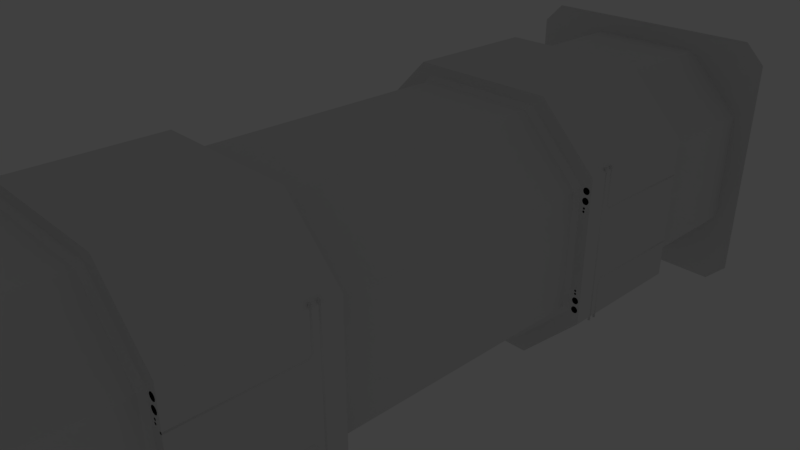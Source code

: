 # Source: corridor.blend  (saved by Blender 2.79.0; exported with 4.5.12 LTS)
import bpy
from mathutils import Matrix  # noqa: F401  (used for matrix-valued properties, if any)

bpy.ops.wm.read_factory_settings(use_empty=True)
scene = bpy.context.scene
scene.name = 'Scene'

# ---- collections
col_collection_1 = bpy.data.collections.new('Collection 1'); scene.collection.children.link(col_collection_1)

# ---- materials (node trees are filled in below, after node groups)
mat_material = bpy.data.materials.new('Material')
mat_material.alpha_threshold = 0.0
mat_material.use_transparent_shadow = False
mat_material.roughness = 0.5
mat_material.line_color = (0.0, 0.0, 0.0, 1.0)

# ---- material node trees

# ---- world
world_world = bpy.data.worlds.new('World'); scene.world = world_world
world_world.color = (0.05088, 0.05088, 0.05088)
world_world.use_sun_shadow = False
world_world.sun_shadow_jitter_overblur = 0.0
world_world.cycles.sampling_method = 'MANUAL'

# ---- cameras
cam_camera = bpy.data.cameras.new('Camera')
cam_camera.clip_end = 100.0
cam_camera.lens = 35.0
cam_camera.sensor_width = 32.0
cam_camera.sensor_height = 18.0
cam_camera.ortho_scale = 7.314
cam_camera.dof.focus_distance = 0.0
cam_camera.dof.aperture_fstop = 128.0

# ---- lights
light_lamp_003 = bpy.data.lights.new('Lamp.003', 'POINT')
light_lamp_003.transmission_factor = 0.0
light_lamp_003.cutoff_distance = 30.0
light_lamp_003.energy = 100.0
light_lamp_003.shadow_buffer_clip_start = 1.001
light_lamp_003.shadow_soft_size = 0.1
light_lamp_003.shadow_maximum_resolution = 0.006
light_lamp_003.use_absolute_resolution = True
light_lamp_002 = bpy.data.lights.new('Lamp.002', 'POINT')
light_lamp_002.transmission_factor = 0.0
light_lamp_002.cutoff_distance = 30.0
light_lamp_002.energy = 100.0
light_lamp_002.shadow_buffer_clip_start = 1.001
light_lamp_002.shadow_soft_size = 0.1
light_lamp_002.shadow_maximum_resolution = 0.006
light_lamp_002.use_absolute_resolution = True
light_lamp_001 = bpy.data.lights.new('Lamp.001', 'POINT')
light_lamp_001.transmission_factor = 0.0
light_lamp_001.cutoff_distance = 30.0
light_lamp_001.energy = 100.0
light_lamp_001.shadow_buffer_clip_start = 1.001
light_lamp_001.shadow_soft_size = 0.1
light_lamp_001.shadow_maximum_resolution = 0.006
light_lamp_001.use_absolute_resolution = True
light_lamp = bpy.data.lights.new('Lamp', 'POINT')
light_lamp.transmission_factor = 0.0
light_lamp.cutoff_distance = 30.0
light_lamp.energy = 100.0
light_lamp.shadow_buffer_clip_start = 1.001
light_lamp.shadow_soft_size = 0.1
light_lamp.shadow_maximum_resolution = 0.006
light_lamp.use_absolute_resolution = True

# ---- meshes
me_plane = bpy.data.meshes.new('Plane')
me_plane.from_pydata([(1.0, 6.0, -1.6), (-1.0, 6.0, -1.6), (1.0, 4.0, -1.6), (-1.0, 4.0, -1.6), (0.9, 4.1, -1.6), (0.9, 5.9, -1.6), (-0.9, 5.9, -1.6), (-0.9, 4.1, -1.6), (-1.359e-07, 4.1, -1.54), (1.359e-07, 5.9, -1.54), (-0.0125, 4.1, -1.543), (-0.0125, 5.9, -1.543), (-0.02165, 4.1, -1.552), (-0.02165, 5.9, -1.552), (-0.025, 4.1, -1.565), (-0.025, 5.9, -1.565), (-0.02165, 4.1, -1.577), (-0.02165, 5.9, -1.577), (-0.0125, 4.1, -1.586), (-0.0125, 5.9, -1.586), (-1.396e-07, 4.1, -1.59), (1.322e-07, 5.9, -1.59), (0.0125, 4.1, -1.586), (0.0125, 5.9, -1.586), (0.02165, 4.1, -1.577), (0.02165, 5.9, -1.577), (0.025, 4.1, -1.565), (0.025, 5.9, -1.565), (0.02165, 4.1, -1.552), (0.02165, 5.9, -1.552), (0.0125, 4.1, -1.543), (0.0125, 5.9, -1.543), (-0.2, 4.1, -1.54), (-0.2, 5.9, -1.54), (-0.2125, 4.1, -1.543), (-0.2125, 5.9, -1.543), (-0.2217, 4.1, -1.552), (-0.2217, 5.9, -1.552), (-0.225, 4.1, -1.565), (-0.225, 5.9, -1.565), (-0.2217, 4.1, -1.577), (-0.2217, 5.9, -1.577), (-0.2125, 4.1, -1.586), (-0.2125, 5.9, -1.586), (-0.2, 4.1, -1.59), (-0.2, 5.9, -1.59), (-0.1875, 4.1, -1.586), (-0.1875, 5.9, -1.586), (-0.1783, 4.1, -1.577), (-0.1783, 5.9, -1.577), (-0.175, 4.1, -1.565), (-0.175, 5.9, -1.565), (-0.1783, 4.1, -1.552), (-0.1783, 5.9, -1.552), (-0.1875, 4.1, -1.543), (-0.1875, 5.9, -1.543), (-0.4, 4.1, -1.54), (-0.4, 5.9, -1.54), (-0.4125, 4.1, -1.543), (-0.4125, 5.9, -1.543), (-0.4217, 4.1, -1.552), (-0.4217, 5.9, -1.552), (-0.425, 4.1, -1.565), (-0.425, 5.9, -1.565), (-0.4217, 4.1, -1.577), (-0.4217, 5.9, -1.577), (-0.4125, 4.1, -1.586), (-0.4125, 5.9, -1.586), (-0.4, 4.1, -1.59), (-0.4, 5.9, -1.59), (-0.3875, 4.1, -1.586), (-0.3875, 5.9, -1.586), (-0.3783, 4.1, -1.577), (-0.3783, 5.9, -1.577), (-0.375, 4.1, -1.565), (-0.375, 5.9, -1.565), (-0.3783, 4.1, -1.552), (-0.3783, 5.9, -1.552), (-0.3875, 4.1, -1.543), (-0.3875, 5.9, -1.543), (-0.6, 4.1, -1.54), (-0.6, 5.9, -1.54), (-0.6125, 4.1, -1.543), (-0.6125, 5.9, -1.543), (-0.6217, 4.1, -1.552), (-0.6217, 5.9, -1.552), (-0.625, 4.1, -1.565), (-0.625, 5.9, -1.565), (-0.6217, 4.1, -1.577), (-0.6217, 5.9, -1.577), (-0.6125, 4.1, -1.586), (-0.6125, 5.9, -1.586), (-0.6, 4.1, -1.59), (-0.6, 5.9, -1.59), (-0.5875, 4.1, -1.586), (-0.5875, 5.9, -1.586), (-0.5783, 4.1, -1.577), (-0.5783, 5.9, -1.577), (-0.575, 4.1, -1.565), (-0.575, 5.9, -1.565), (-0.5783, 4.1, -1.552), (-0.5783, 5.9, -1.552), (-0.5875, 4.1, -1.543), (-0.5875, 5.9, -1.543), (-0.8, 4.1, -1.54), (-0.8, 5.9, -1.54), (-0.8125, 4.1, -1.543), (-0.8125, 5.9, -1.543), (-0.8217, 4.1, -1.552), (-0.8217, 5.9, -1.552), (-0.825, 4.1, -1.565), (-0.825, 5.9, -1.565), (-0.8217, 4.1, -1.577), (-0.8217, 5.9, -1.577), (-0.8125, 4.1, -1.586), (-0.8125, 5.9, -1.586), (-0.8, 4.1, -1.59), (-0.8, 5.9, -1.59), (-0.7875, 4.1, -1.586), (-0.7875, 5.9, -1.586), (-0.7783, 4.1, -1.577), (-0.7783, 5.9, -1.577), (-0.775, 4.1, -1.565), (-0.775, 5.9, -1.565), (-0.7783, 4.1, -1.552), (-0.7783, 5.9, -1.552), (-0.7875, 4.1, -1.543), (-0.7875, 5.9, -1.543), (0.8, 4.1, -1.54), (0.8, 5.9, -1.54), (0.7875, 4.1, -1.543), (0.7875, 5.9, -1.543), (0.7783, 4.1, -1.552), (0.7783, 5.9, -1.552), (0.775, 4.1, -1.565), (0.775, 5.9, -1.565), (0.7783, 4.1, -1.577), (0.7783, 5.9, -1.577), (0.7875, 4.1, -1.586), (0.7875, 5.9, -1.586), (0.8, 4.1, -1.59), (0.8, 5.9, -1.59), (0.8125, 4.1, -1.586), (0.8125, 5.9, -1.586), (0.8217, 4.1, -1.577), (0.8217, 5.9, -1.577), (0.825, 4.1, -1.565), (0.825, 5.9, -1.565), (0.8217, 4.1, -1.552), (0.8217, 5.9, -1.552), (0.8125, 4.1, -1.543), (0.8125, 5.9, -1.543), (0.6, 4.1, -1.54), (0.6, 5.9, -1.54), (0.5875, 4.1, -1.543), (0.5875, 5.9, -1.543), (0.5783, 4.1, -1.552), (0.5783, 5.9, -1.552), (0.575, 4.1, -1.565), (0.575, 5.9, -1.565), (0.5783, 4.1, -1.577), (0.5783, 5.9, -1.577), (0.5875, 4.1, -1.586), (0.5875, 5.9, -1.586), (0.6, 4.1, -1.59), (0.6, 5.9, -1.59), (0.6125, 4.1, -1.586), (0.6125, 5.9, -1.586), (0.6217, 4.1, -1.577), (0.6217, 5.9, -1.577), (0.625, 4.1, -1.565), (0.625, 5.9, -1.565), (0.6217, 4.1, -1.552), (0.6217, 5.9, -1.552), (0.6125, 4.1, -1.543), (0.6125, 5.9, -1.543), (0.4, 4.1, -1.54), (0.4, 5.9, -1.54), (0.3875, 4.1, -1.543), (0.3875, 5.9, -1.543), (0.3783, 4.1, -1.552), (0.3783, 5.9, -1.552), (0.375, 4.1, -1.565), (0.375, 5.9, -1.565), (0.3783, 4.1, -1.577), (0.3783, 5.9, -1.577), (0.3875, 4.1, -1.586), (0.3875, 5.9, -1.586), (0.4, 4.1, -1.59), (0.4, 5.9, -1.59), (0.4125, 4.1, -1.586), (0.4125, 5.9, -1.586), (0.4217, 4.1, -1.577), (0.4217, 5.9, -1.577), (0.425, 4.1, -1.565), (0.425, 5.9, -1.565), (0.4217, 4.1, -1.552), (0.4217, 5.9, -1.552), (0.4125, 4.1, -1.543), (0.4125, 5.9, -1.543), (0.2, 4.1, -1.54), (0.2, 5.9, -1.54), (0.1875, 4.1, -1.543), (0.1875, 5.9, -1.543), (0.1783, 4.1, -1.552), (0.1783, 5.9, -1.552), (0.175, 4.1, -1.565), (0.175, 5.9, -1.565), (0.1783, 4.1, -1.577), (0.1783, 5.9, -1.577), (0.1875, 4.1, -1.586), (0.1875, 5.9, -1.586), (0.2, 4.1, -1.59), (0.2, 5.9, -1.59), (0.2125, 4.1, -1.586), (0.2125, 5.9, -1.586), (0.2217, 4.1, -1.577), (0.2217, 5.9, -1.577), (0.225, 4.1, -1.565), (0.225, 5.9, -1.565), (0.2217, 4.1, -1.552), (0.2217, 5.9, -1.552), (0.2125, 4.1, -1.543), (0.2125, 5.9, -1.543), (-0.9, 5.0, -1.507), (0.9, 5.0, -1.507), (-0.9, 5.013, -1.511), (0.9, 5.012, -1.511), (-0.9, 5.022, -1.52), (0.9, 5.022, -1.52), (-0.9, 5.025, -1.532), (0.9, 5.025, -1.532), (-0.9, 5.022, -1.545), (0.9, 5.022, -1.545), (-0.9, 5.013, -1.554), (0.9, 5.012, -1.554), (-0.9, 5.0, -1.557), (0.9, 5.0, -1.557), (-0.9, 4.988, -1.554), (0.9, 4.987, -1.554), (-0.9, 4.978, -1.545), (0.9, 4.978, -1.545), (-0.9, 4.975, -1.532), (0.9, 4.975, -1.532), (-0.9, 4.978, -1.52), (0.9, 4.978, -1.52), (-0.9, 4.988, -1.511), (0.9, 4.987, -1.511), (-0.9, 5.2, -1.507), (0.9, 5.2, -1.507), (-0.9, 5.213, -1.511), (0.9, 5.213, -1.511), (-0.9, 5.222, -1.52), (0.9, 5.222, -1.52), (-0.9, 5.225, -1.532), (0.9, 5.225, -1.532), (-0.9, 5.222, -1.545), (0.9, 5.222, -1.545), (-0.9, 5.213, -1.554), (0.9, 5.213, -1.554), (-0.9, 5.2, -1.557), (0.9, 5.2, -1.557), (-0.9, 5.188, -1.554), (0.9, 5.188, -1.554), (-0.9, 5.178, -1.545), (0.9, 5.178, -1.545), (-0.9, 5.175, -1.532), (0.9, 5.175, -1.532), (-0.9, 5.178, -1.52), (0.9, 5.178, -1.52), (-0.9, 5.188, -1.511), (0.9, 5.188, -1.511), (-0.9, 5.4, -1.507), (0.9, 5.4, -1.507), (-0.9, 5.412, -1.511), (0.9, 5.412, -1.511), (-0.9, 5.422, -1.52), (0.9, 5.422, -1.52), (-0.9, 5.425, -1.532), (0.9, 5.425, -1.532), (-0.9, 5.422, -1.545), (0.9, 5.422, -1.545), (-0.9, 5.412, -1.554), (0.9, 5.412, -1.554), (-0.9, 5.4, -1.557), (0.9, 5.4, -1.557), (-0.9, 5.388, -1.554), (0.9, 5.387, -1.554), (-0.9, 5.378, -1.545), (0.9, 5.378, -1.545), (-0.9, 5.375, -1.532), (0.9, 5.375, -1.532), (-0.9, 5.378, -1.52), (0.9, 5.378, -1.52), (-0.9, 5.387, -1.511), (0.9, 5.387, -1.511), (-0.9, 5.6, -1.507), (0.9, 5.6, -1.507), (-0.9, 5.613, -1.511), (0.9, 5.613, -1.511), (-0.9, 5.622, -1.52), (0.9, 5.622, -1.52), (-0.9, 5.625, -1.532), (0.9, 5.625, -1.532), (-0.9, 5.622, -1.545), (0.9, 5.622, -1.545), (-0.9, 5.613, -1.554), (0.9, 5.613, -1.554), (-0.9, 5.6, -1.557), (0.9, 5.6, -1.557), (-0.9, 5.588, -1.554), (0.9, 5.588, -1.554), (-0.9, 5.578, -1.545), (0.9, 5.578, -1.545), (-0.9, 5.575, -1.532), (0.9, 5.575, -1.532), (-0.9, 5.578, -1.52), (0.9, 5.578, -1.52), (-0.9, 5.588, -1.511), (0.9, 5.588, -1.511), (-0.9, 5.8, -1.507), (0.9, 5.8, -1.507), (-0.9, 5.812, -1.511), (0.9, 5.812, -1.511), (-0.9, 5.822, -1.52), (0.9, 5.822, -1.52), (-0.9, 5.825, -1.532), (0.9, 5.825, -1.532), (-0.9, 5.822, -1.545), (0.9, 5.822, -1.545), (-0.9, 5.812, -1.554), (0.9, 5.812, -1.554), (-0.9, 5.8, -1.557), (0.9, 5.8, -1.557), (-0.9, 5.787, -1.554), (0.9, 5.787, -1.554), (-0.9, 5.778, -1.545), (0.9, 5.778, -1.545), (-0.9, 5.775, -1.532), (0.9, 5.775, -1.532), (-0.9, 5.778, -1.52), (0.9, 5.778, -1.52), (-0.9, 5.787, -1.511), (0.9, 5.787, -1.511), (-0.9, 4.2, -1.507), (0.9, 4.2, -1.507), (-0.9, 4.213, -1.511), (0.9, 4.213, -1.511), (-0.9, 4.222, -1.52), (0.9, 4.222, -1.52), (-0.9, 4.225, -1.532), (0.9, 4.225, -1.532), (-0.9, 4.222, -1.545), (0.9, 4.222, -1.545), (-0.9, 4.213, -1.554), (0.9, 4.213, -1.554), (-0.9, 4.2, -1.557), (0.9, 4.2, -1.557), (-0.9, 4.188, -1.554), (0.9, 4.188, -1.554), (-0.9, 4.178, -1.545), (0.9, 4.178, -1.545), (-0.9, 4.175, -1.532), (0.9, 4.175, -1.532), (-0.9, 4.178, -1.52), (0.9, 4.178, -1.52), (-0.9, 4.188, -1.511), (0.9, 4.188, -1.511), (-0.9, 4.4, -1.507), (0.9, 4.4, -1.507), (-0.9, 4.412, -1.511), (0.9, 4.412, -1.511), (-0.9, 4.422, -1.52), (0.9, 4.422, -1.52), (-0.9, 4.425, -1.532), (0.9, 4.425, -1.532), (-0.9, 4.422, -1.545), (0.9, 4.422, -1.545), (-0.9, 4.412, -1.554), (0.9, 4.412, -1.554), (-0.9, 4.4, -1.557), (0.9, 4.4, -1.557), (-0.9, 4.388, -1.554), (0.9, 4.387, -1.554), (-0.9, 4.378, -1.545), (0.9, 4.378, -1.545), (-0.9, 4.375, -1.532), (0.9, 4.375, -1.532), (-0.9, 4.378, -1.52), (0.9, 4.378, -1.52), (-0.9, 4.387, -1.511), (0.9, 4.387, -1.511), (-0.9, 4.6, -1.507), (0.9, 4.6, -1.507), (-0.9, 4.613, -1.511), (0.9, 4.613, -1.511), (-0.9, 4.622, -1.52), (0.9, 4.622, -1.52), (-0.9, 4.625, -1.532), (0.9, 4.625, -1.532), (-0.9, 4.622, -1.545), (0.9, 4.622, -1.545), (-0.9, 4.613, -1.554), (0.9, 4.613, -1.554), (-0.9, 4.6, -1.557), (0.9, 4.6, -1.557), (-0.9, 4.588, -1.554), (0.9, 4.588, -1.554), (-0.9, 4.578, -1.545), (0.9, 4.578, -1.545), (-0.9, 4.575, -1.532), (0.9, 4.575, -1.532), (-0.9, 4.578, -1.52), (0.9, 4.578, -1.52), (-0.9, 4.588, -1.511), (0.9, 4.588, -1.511), (-0.9, 4.8, -1.507), (0.9, 4.8, -1.507), (-0.9, 4.812, -1.511), (0.9, 4.812, -1.511), (-0.9, 4.822, -1.52), (0.9, 4.822, -1.52), (-0.9, 4.825, -1.532), (0.9, 4.825, -1.532), (-0.9, 4.822, -1.545), (0.9, 4.822, -1.545), (-0.9, 4.812, -1.554), (0.9, 4.812, -1.554), (-0.9, 4.8, -1.557), (0.9, 4.8, -1.557), (-0.9, 4.787, -1.554), (0.9, 4.787, -1.554), (-0.9, 4.778, -1.545), (0.9, 4.778, -1.545), (-0.9, 4.775, -1.532), (0.9, 4.775, -1.532), (-0.9, 4.778, -1.52), (0.9, 4.778, -1.52), (-0.9, 4.787, -1.511), (0.9, 4.787, -1.511), (0.9934, 4.007, -1.5), (1.0, 4.0, -1.507), (1.0, 6.0, -1.507), (0.9934, 5.993, -1.5), (-1.0, 6.0, -1.507), (-0.9934, 5.993, -1.5), (-1.0, 4.0, -1.507), (-0.9934, 4.007, -1.5), (0.9, 4.1, -1.507), (0.9066, 4.093, -1.5), (0.9066, 5.907, -1.5), (0.9, 5.9, -1.507), (-0.9066, 5.907, -1.5), (-0.9, 5.9, -1.507), (-0.9066, 4.093, -1.5), (-0.9, 4.1, -1.507)], [], [(0, 2, 4, 5), (443, 445, 452, 450), (447, 440, 449, 454), (2, 0, 442, 441), (445, 447, 454, 452), (451, 5, 4, 448), (448, 4, 7, 455), (0, 1, 444, 442), (1, 3, 446, 444), (3, 2, 441, 446), (453, 6, 5, 451), (2, 3, 7, 4), (1, 0, 5, 6), (3, 1, 6, 7), (455, 7, 6, 453), (8, 9, 11, 10), (10, 11, 13, 12), (12, 13, 15, 14), (14, 15, 17, 16), (16, 17, 19, 18), (18, 19, 21, 20), (20, 21, 23, 22), (22, 23, 25, 24), (24, 25, 27, 26), (26, 27, 29, 28), (11, 9, 31, 29, 27, 25, 23, 21, 19, 17, 15, 13), (28, 29, 31, 30), (30, 31, 9, 8), (8, 10, 12, 14, 16, 18, 20, 22, 24, 26, 28, 30), (32, 33, 35, 34), (34, 35, 37, 36), (36, 37, 39, 38), (38, 39, 41, 40), (40, 41, 43, 42), (42, 43, 45, 44), (44, 45, 47, 46), (46, 47, 49, 48), (48, 49, 51, 50), (50, 51, 53, 52), (35, 33, 55, 53, 51, 49, 47, 45, 43, 41, 39, 37), (52, 53, 55, 54), (54, 55, 33, 32), (32, 34, 36, 38, 40, 42, 44, 46, 48, 50, 52, 54), (56, 57, 59, 58), (58, 59, 61, 60), (60, 61, 63, 62), (62, 63, 65, 64), (64, 65, 67, 66), (66, 67, 69, 68), (68, 69, 71, 70), (70, 71, 73, 72), (72, 73, 75, 74), (74, 75, 77, 76), (59, 57, 79, 77, 75, 73, 71, 69, 67, 65, 63, 61), (76, 77, 79, 78), (78, 79, 57, 56), (56, 58, 60, 62, 64, 66, 68, 70, 72, 74, 76, 78), (80, 81, 83, 82), (82, 83, 85, 84), (84, 85, 87, 86), (86, 87, 89, 88), (88, 89, 91, 90), (90, 91, 93, 92), (92, 93, 95, 94), (94, 95, 97, 96), (96, 97, 99, 98), (98, 99, 101, 100), (83, 81, 103, 101, 99, 97, 95, 93, 91, 89, 87, 85), (100, 101, 103, 102), (102, 103, 81, 80), (80, 82, 84, 86, 88, 90, 92, 94, 96, 98, 100, 102), (104, 105, 107, 106), (106, 107, 109, 108), (108, 109, 111, 110), (110, 111, 113, 112), (112, 113, 115, 114), (114, 115, 117, 116), (116, 117, 119, 118), (118, 119, 121, 120), (120, 121, 123, 122), (122, 123, 125, 124), (107, 105, 127, 125, 123, 121, 119, 117, 115, 113, 111, 109), (124, 125, 127, 126), (126, 127, 105, 104), (104, 106, 108, 110, 112, 114, 116, 118, 120, 122, 124, 126), (128, 129, 131, 130), (130, 131, 133, 132), (132, 133, 135, 134), (134, 135, 137, 136), (136, 137, 139, 138), (138, 139, 141, 140), (140, 141, 143, 142), (142, 143, 145, 144), (144, 145, 147, 146), (146, 147, 149, 148), (131, 129, 151, 149, 147, 145, 143, 141, 139, 137, 135, 133), (148, 149, 151, 150), (150, 151, 129, 128), (128, 130, 132, 134, 136, 138, 140, 142, 144, 146, 148, 150), (152, 153, 155, 154), (154, 155, 157, 156), (156, 157, 159, 158), (158, 159, 161, 160), (160, 161, 163, 162), (162, 163, 165, 164), (164, 165, 167, 166), (166, 167, 169, 168), (168, 169, 171, 170), (170, 171, 173, 172), (155, 153, 175, 173, 171, 169, 167, 165, 163, 161, 159, 157), (172, 173, 175, 174), (174, 175, 153, 152), (152, 154, 156, 158, 160, 162, 164, 166, 168, 170, 172, 174), (176, 177, 179, 178), (178, 179, 181, 180), (180, 181, 183, 182), (182, 183, 185, 184), (184, 185, 187, 186), (186, 187, 189, 188), (188, 189, 191, 190), (190, 191, 193, 192), (192, 193, 195, 194), (194, 195, 197, 196), (179, 177, 199, 197, 195, 193, 191, 189, 187, 185, 183, 181), (196, 197, 199, 198), (198, 199, 177, 176), (176, 178, 180, 182, 184, 186, 188, 190, 192, 194, 196, 198), (200, 201, 203, 202), (202, 203, 205, 204), (204, 205, 207, 206), (206, 207, 209, 208), (208, 209, 211, 210), (210, 211, 213, 212), (212, 213, 215, 214), (214, 215, 217, 216), (216, 217, 219, 218), (218, 219, 221, 220), (203, 201, 223, 221, 219, 217, 215, 213, 211, 209, 207, 205), (220, 221, 223, 222), (222, 223, 201, 200), (200, 202, 204, 206, 208, 210, 212, 214, 216, 218, 220, 222), (224, 225, 227, 226), (226, 227, 229, 228), (228, 229, 231, 230), (230, 231, 233, 232), (232, 233, 235, 234), (234, 235, 237, 236), (236, 237, 239, 238), (238, 239, 241, 240), (240, 241, 243, 242), (242, 243, 245, 244), (227, 225, 247, 245, 243, 241, 239, 237, 235, 233, 231, 229), (244, 245, 247, 246), (246, 247, 225, 224), (224, 226, 228, 230, 232, 234, 236, 238, 240, 242, 244, 246), (248, 249, 251, 250), (250, 251, 253, 252), (252, 253, 255, 254), (254, 255, 257, 256), (256, 257, 259, 258), (258, 259, 261, 260), (260, 261, 263, 262), (262, 263, 265, 264), (264, 265, 267, 266), (266, 267, 269, 268), (251, 249, 271, 269, 267, 265, 263, 261, 259, 257, 255, 253), (268, 269, 271, 270), (270, 271, 249, 248), (248, 250, 252, 254, 256, 258, 260, 262, 264, 266, 268, 270), (272, 273, 275, 274), (274, 275, 277, 276), (276, 277, 279, 278), (278, 279, 281, 280), (280, 281, 283, 282), (282, 283, 285, 284), (284, 285, 287, 286), (286, 287, 289, 288), (288, 289, 291, 290), (290, 291, 293, 292), (275, 273, 295, 293, 291, 289, 287, 285, 283, 281, 279, 277), (292, 293, 295, 294), (294, 295, 273, 272), (272, 274, 276, 278, 280, 282, 284, 286, 288, 290, 292, 294), (296, 297, 299, 298), (298, 299, 301, 300), (300, 301, 303, 302), (302, 303, 305, 304), (304, 305, 307, 306), (306, 307, 309, 308), (308, 309, 311, 310), (310, 311, 313, 312), (312, 313, 315, 314), (314, 315, 317, 316), (299, 297, 319, 317, 315, 313, 311, 309, 307, 305, 303, 301), (316, 317, 319, 318), (318, 319, 297, 296), (296, 298, 300, 302, 304, 306, 308, 310, 312, 314, 316, 318), (320, 321, 323, 322), (322, 323, 325, 324), (324, 325, 327, 326), (326, 327, 329, 328), (328, 329, 331, 330), (330, 331, 333, 332), (332, 333, 335, 334), (334, 335, 337, 336), (336, 337, 339, 338), (338, 339, 341, 340), (323, 321, 343, 341, 339, 337, 335, 333, 331, 329, 327, 325), (340, 341, 343, 342), (342, 343, 321, 320), (320, 322, 324, 326, 328, 330, 332, 334, 336, 338, 340, 342), (344, 345, 347, 346), (346, 347, 349, 348), (348, 349, 351, 350), (350, 351, 353, 352), (352, 353, 355, 354), (354, 355, 357, 356), (356, 357, 359, 358), (358, 359, 361, 360), (360, 361, 363, 362), (362, 363, 365, 364), (347, 345, 367, 365, 363, 361, 359, 357, 355, 353, 351, 349), (364, 365, 367, 366), (366, 367, 345, 344), (344, 346, 348, 350, 352, 354, 356, 358, 360, 362, 364, 366), (368, 369, 371, 370), (370, 371, 373, 372), (372, 373, 375, 374), (374, 375, 377, 376), (376, 377, 379, 378), (378, 379, 381, 380), (380, 381, 383, 382), (382, 383, 385, 384), (384, 385, 387, 386), (386, 387, 389, 388), (371, 369, 391, 389, 387, 385, 383, 381, 379, 377, 375, 373), (388, 389, 391, 390), (390, 391, 369, 368), (368, 370, 372, 374, 376, 378, 380, 382, 384, 386, 388, 390), (392, 393, 395, 394), (394, 395, 397, 396), (396, 397, 399, 398), (398, 399, 401, 400), (400, 401, 403, 402), (402, 403, 405, 404), (404, 405, 407, 406), (406, 407, 409, 408), (408, 409, 411, 410), (410, 411, 413, 412), (395, 393, 415, 413, 411, 409, 407, 405, 403, 401, 399, 397), (412, 413, 415, 414), (414, 415, 393, 392), (392, 394, 396, 398, 400, 402, 404, 406, 408, 410, 412, 414), (416, 417, 419, 418), (418, 419, 421, 420), (420, 421, 423, 422), (422, 423, 425, 424), (424, 425, 427, 426), (426, 427, 429, 428), (428, 429, 431, 430), (430, 431, 433, 432), (432, 433, 435, 434), (434, 435, 437, 436), (419, 417, 439, 437, 435, 433, 431, 429, 427, 425, 423, 421), (436, 437, 439, 438), (438, 439, 417, 416), (416, 418, 420, 422, 424, 426, 428, 430, 432, 434, 436, 438), (441, 442, 443, 440), (442, 444, 445, 443), (444, 446, 447, 445), (446, 441, 440, 447), (449, 450, 451, 448), (450, 452, 453, 451), (452, 454, 455, 453), (454, 449, 448, 455), (440, 443, 450, 449)])
me_plane.polygons.foreach_set('use_smooth', [0, 0, 0, 0, 0, 0, 0, 0, 0, 0, 0, 0, 0, 0, 0, 1, 1, 1, 1, 1, 1, 1, 1, 1, 1, 1, 1, 1, 1, 1, 1, 1, 1, 1, 1, 1, 1, 1, 1, 1, 1, 1, 1, 1, 1, 1, 1, 1, 1, 1, 1, 1, 1, 1, 1, 1, 1, 1, 1, 1, 1, 1, 1, 1, 1, 1, 1, 1, 1, 1, 1, 1, 1, 1, 1, 1, 1, 1, 1, 1, 1, 1, 1, 1, 1, 1, 1, 1, 1, 1, 1, 1, 1, 1, 1, 1, 1, 1, 1, 1, 1, 1, 1, 1, 1, 1, 1, 1, 1, 1, 1, 1, 1, 1, 1, 1, 1, 1, 1, 1, 1, 1, 1, 1, 1, 1, 1, 1, 1, 1, 1, 1, 1, 1, 1, 1, 1, 1, 1, 1, 1, 1, 1, 1, 1, 1, 1, 1, 1, 1, 1, 1, 1, 1, 1, 1, 1, 1, 1, 1, 1, 1, 1, 1, 1, 1, 1, 1, 1, 1, 1, 1, 1, 1, 1, 1, 1, 1, 1, 1, 1, 1, 1, 1, 1, 1, 1, 1, 1, 1, 1, 1, 1, 1, 1, 1, 1, 1, 1, 1, 1, 1, 1, 1, 1, 1, 1, 1, 1, 1, 1, 1, 1, 1, 1, 1, 1, 1, 1, 1, 1, 1, 1, 1, 1, 1, 1, 1, 1, 1, 1, 1, 1, 1, 1, 1, 1, 1, 1, 1, 1, 1, 1, 1, 1, 1, 1, 1, 1, 1, 1, 1, 1, 1, 1, 1, 1, 1, 1, 1, 1, 1, 1, 1, 1, 1, 1, 0, 0, 0, 0, 0, 0, 0, 0, 0])
me_plane.use_remesh_preserve_volume = False
me_plane.use_remesh_preserve_attributes = False
me_plane.use_mirror_vertex_groups = False
me_plane.update()
me_cube = bpy.data.meshes.new('Cube')
me_cube.from_pydata([(-2.0, 6.0, 0.0), (0.0, 6.0, 2.0), (-2.0, 6.0, 1.7), (0.0, 6.0, 1.7), (-1.7, 6.0, 2.0), (-1.7, 6.0, 0.0), (-1.7, 6.0, 1.7), (-0.85, 6.0, 2.0), (-0.85, 6.0, 1.7), (-2.0, 6.0, 0.85), (-1.7, 6.0, 0.85), (-1.7, 0.0, 0.0), (-1.7, 0.0, 0.85), (0.0, 0.0, 1.7), (-0.85, 0.0, 1.7), (-1.912, 4.0, 0.0), (-1.912, 2.0, 0.0), (-1.912, 4.0, 1.062), (-1.912, 2.0, 1.062), (-1.062, 4.0, 1.912), (-1.062, 2.0, 1.912), (0.0, 4.0, 1.912), (0.0, 2.0, 1.912), (-1.7, 4.068, 0.0), (-1.755, 4.0, -8.882e-16), (-1.755, 2.0, 0.0), (-1.7, 1.932, 1.143e-15), (-1.755, 4.0, 0.905), (-1.7, 4.068, 0.85), (-1.7, 1.932, 0.85), (-1.755, 2.0, 0.905), (-0.85, 4.068, 1.7), (-0.905, 4.0, 1.755), (-0.905, 2.0, 1.755), (-0.85, 1.932, 1.7), (0.0, 4.0, 1.755), (0.0, 4.068, 1.7), (0.0, 1.932, 1.7), (0.0, 2.0, 1.755), (-1.84, 4.0, 0.9151), (-1.84, 2.0, 0.9151), (-1.815, 4.0, 0.9084), (-1.815, 2.0, 0.9084), (-1.797, 4.0, 0.8901), (-1.797, 2.0, 0.8901), (-1.79, 4.0, 0.8651), (-1.79, 2.0, 0.8651), (-1.797, 4.0, 0.8401), (-1.797, 2.0, 0.8401), (-1.815, 4.0, 0.8218), (-1.815, 2.0, 0.8218), (-1.84, 4.0, 0.8151), (-1.84, 2.0, 0.8151), (-1.865, 4.0, 0.8218), (-1.865, 2.0, 0.8218), (-1.883, 4.0, 0.8401), (-1.883, 2.0, 0.8401), (-1.89, 4.0, 0.8651), (-1.89, 2.0, 0.8651), (-1.883, 4.0, 0.8901), (-1.883, 2.0, 0.8901), (-1.865, 4.0, 0.9084), (-1.865, 2.0, 0.9084), (-1.84, 4.0, 0.7767), (-1.84, 2.0, 0.7767), (-1.815, 4.0, 0.77), (-1.815, 2.0, 0.77), (-1.797, 4.0, 0.7517), (-1.797, 2.0, 0.7517), (-1.79, 4.0, 0.7267), (-1.79, 2.0, 0.7267), (-1.797, 4.0, 0.7017), (-1.797, 2.0, 0.7017), (-1.815, 4.0, 0.6834), (-1.815, 2.0, 0.6834), (-1.84, 4.0, 0.6767), (-1.84, 2.0, 0.6767), (-1.865, 4.0, 0.6834), (-1.865, 2.0, 0.6834), (-1.883, 4.0, 0.7017), (-1.883, 2.0, 0.7017), (-1.89, 4.0, 0.7267), (-1.89, 2.0, 0.7267), (-1.883, 4.0, 0.7517), (-1.883, 2.0, 0.7517), (-1.865, 4.0, 0.77), (-1.865, 2.0, 0.77), (-1.827, 4.0, 0.5944), (-1.827, 2.0, 0.5944), (-1.818, 4.0, 0.5922), (-1.818, 2.0, 0.5922), (-1.812, 4.0, 0.5861), (-1.812, 2.0, 0.5861), (-1.81, 4.0, 0.5777), (-1.81, 2.0, 0.5777), (-1.812, 4.0, 0.5694), (-1.812, 2.0, 0.5694), (-1.818, 4.0, 0.5632), (-1.818, 2.0, 0.5632), (-1.827, 4.0, 0.561), (-1.827, 2.0, 0.561), (-1.835, 4.0, 0.5632), (-1.835, 2.0, 0.5632), (-1.841, 4.0, 0.5694), (-1.841, 2.0, 0.5694), (-1.843, 4.0, 0.5777), (-1.843, 2.0, 0.5777), (-1.841, 4.0, 0.5861), (-1.841, 2.0, 0.5861), (-1.835, 4.0, 0.5922), (-1.835, 2.0, 0.5922), (-1.829, 4.0, 0.6409), (-1.829, 2.0, 0.6409), (-1.82, 4.0, 0.6387), (-1.82, 2.0, 0.6387), (-1.814, 4.0, 0.6325), (-1.814, 2.0, 0.6325), (-1.812, 4.0, 0.6242), (-1.812, 2.0, 0.6242), (-1.814, 4.0, 0.6158), (-1.814, 2.0, 0.6158), (-1.82, 4.0, 0.6097), (-1.82, 2.0, 0.6097), (-1.829, 4.0, 0.6075), (-1.829, 2.0, 0.6075), (-1.837, 4.0, 0.6097), (-1.837, 2.0, 0.6097), (-1.843, 4.0, 0.6158), (-1.843, 2.0, 0.6158), (-1.845, 4.0, 0.6242), (-1.845, 2.0, 0.6242), (-1.843, 4.0, 0.6325), (-1.843, 2.0, 0.6325), (-1.837, 4.0, 0.6387), (-1.837, 2.0, 0.6387), (-1.901, 2.268, 1.12), (-1.901, 2.268, 0.0), (-1.892, 2.27, 1.12), (-1.892, 2.27, 0.0), (-1.886, 2.277, 1.12), (-1.886, 2.277, 0.0), (-1.884, 2.285, 1.12), (-1.884, 2.285, 0.0), (-1.886, 2.293, 1.12), (-1.886, 2.293, 0.0), (-1.892, 2.299, 1.12), (-1.892, 2.299, 0.0), (-1.901, 2.302, 1.12), (-1.901, 2.302, 0.0), (-1.909, 2.299, 1.12), (-1.909, 2.299, 0.0), (-1.915, 2.293, 1.12), (-1.915, 2.293, 0.0), (-1.917, 2.285, 1.12), (-1.917, 2.285, 0.0), (-1.915, 2.277, 1.12), (-1.915, 2.277, 0.0), (-1.909, 2.27, 1.12), (-1.909, 2.27, 0.0), (-1.901, 2.377, 1.117), (-1.901, 2.377, 0.5668), (-1.892, 2.38, 1.117), (-1.892, 2.38, 0.5668), (-1.886, 2.386, 1.117), (-1.886, 2.386, 0.5668), (-1.884, 2.394, 1.117), (-1.884, 2.394, 0.5668), (-1.886, 2.402, 1.117), (-1.886, 2.402, 0.5668), (-1.892, 2.408, 1.117), (-1.892, 2.408, 0.5668), (-1.901, 2.411, 1.117), (-1.901, 2.411, 0.5668), (-1.909, 2.408, 1.117), (-1.909, 2.408, 0.5668), (-1.915, 2.402, 1.117), (-1.915, 2.402, 0.5668), (-1.917, 2.394, 1.117), (-1.917, 2.394, 0.5668), (-1.915, 2.386, 1.117), (-1.915, 2.386, 0.5668), (-1.909, 2.38, 1.117), (-1.909, 2.38, 0.5668), (-1.909, 2.444, 0.5024), (-1.915, 2.444, 0.5085), (-1.917, 2.444, 0.5168), (-1.915, 2.444, 0.5252), (-1.909, 2.444, 0.5313), (-1.901, 2.444, 0.5335), (-1.892, 2.444, 0.5313), (-1.886, 2.444, 0.5252), (-1.884, 2.444, 0.5168), (-1.886, 2.444, 0.5085), (-1.901, 2.444, 0.5001), (-1.892, 2.444, 0.5024), (-1.892, 4.0, 0.5024), (-1.886, 4.0, 0.5085), (-1.884, 4.0, 0.5168), (-1.886, 4.0, 0.5252), (-1.892, 4.0, 0.5313), (-1.901, 4.0, 0.5335), (-1.909, 4.0, 0.5313), (-1.915, 4.0, 0.5252), (-1.917, 4.0, 0.5168), (-1.915, 4.0, 0.5085), (-1.909, 4.0, 0.5024), (-1.901, 4.0, 0.5001), (-2.0, 6.0, 0.05037), (-1.7, 6.0, 0.05037), (-1.7, 0.0, 0.05037), (-1.912, 4.0, 0.06294), (-1.912, 2.0, 0.06294), (-1.755, 4.0, 0.05363), (-1.7, 4.068, 0.05037), (-1.7, 1.932, 0.05037), (-1.755, 2.0, 0.05363), (-1.7, 4.712, 0.0), (-1.7, 5.356, 0.0), (-1.7, 5.356, 0.85), (-1.7, 4.712, 0.85), (-0.85, 5.356, 1.7), (-0.85, 4.712, 1.7), (0.0, 5.356, 1.7), (0.0, 4.712, 1.7), (-1.7, 5.356, 0.05037), (-1.7, 4.712, 0.05037), (-1.7, 4.763, 0.0), (-1.7, 5.302, 0.0), (-1.7, 5.302, 0.85), (-1.7, 4.763, 0.85), (-0.85, 5.302, 1.7), (-0.85, 4.763, 1.7), (0.0, 5.302, 1.7), (0.0, 4.763, 1.7), (-1.7, 5.302, 0.05037), (-1.7, 4.763, 0.05037)], [], [(208, 5, 0, 207), (7, 8, 6, 4), (1, 3, 8, 7), (6, 10, 9, 2), (6, 8, 10), (215, 25, 16, 211), (38, 33, 20, 22), (33, 30, 18, 20), (2, 4, 6), (27, 32, 19, 17), (37, 13, 14, 34), (32, 35, 21, 19), (214, 29, 12, 209), (212, 27, 17, 210), (223, 36, 31, 221), (19, 20, 18, 17), (21, 22, 20, 19), (210, 17, 18, 211), (34, 14, 12, 29), (221, 31, 28, 219), (32, 27, 28, 31), (34, 29, 30, 33), (35, 32, 31, 36), (37, 34, 33, 38), (212, 24, 23, 213), (214, 26, 25, 215), (39, 40, 42, 41), (41, 42, 44, 43), (43, 44, 46, 45), (45, 46, 48, 47), (47, 48, 50, 49), (49, 50, 52, 51), (51, 52, 54, 53), (53, 54, 56, 55), (55, 56, 58, 57), (57, 58, 60, 59), (42, 40, 62, 60, 58, 56, 54, 52, 50, 48, 46, 44), (59, 60, 62, 61), (61, 62, 40, 39), (39, 41, 43, 45, 47, 49, 51, 53, 55, 57, 59, 61), (63, 64, 66, 65), (65, 66, 68, 67), (67, 68, 70, 69), (69, 70, 72, 71), (71, 72, 74, 73), (73, 74, 76, 75), (75, 76, 78, 77), (77, 78, 80, 79), (79, 80, 82, 81), (81, 82, 84, 83), (66, 64, 86, 84, 82, 80, 78, 76, 74, 72, 70, 68), (83, 84, 86, 85), (85, 86, 64, 63), (63, 65, 67, 69, 71, 73, 75, 77, 79, 81, 83, 85), (87, 88, 90, 89), (89, 90, 92, 91), (91, 92, 94, 93), (93, 94, 96, 95), (95, 96, 98, 97), (97, 98, 100, 99), (99, 100, 102, 101), (101, 102, 104, 103), (103, 104, 106, 105), (105, 106, 108, 107), (90, 88, 110, 108, 106, 104, 102, 100, 98, 96, 94, 92), (107, 108, 110, 109), (109, 110, 88, 87), (87, 89, 91, 93, 95, 97, 99, 101, 103, 105, 107, 109), (111, 112, 114, 113), (113, 114, 116, 115), (115, 116, 118, 117), (117, 118, 120, 119), (119, 120, 122, 121), (121, 122, 124, 123), (123, 124, 126, 125), (125, 126, 128, 127), (127, 128, 130, 129), (129, 130, 132, 131), (114, 112, 134, 132, 130, 128, 126, 124, 122, 120, 118, 116), (131, 132, 134, 133), (133, 134, 112, 111), (111, 113, 115, 117, 119, 121, 123, 125, 127, 129, 131, 133), (135, 136, 138, 137), (137, 138, 140, 139), (139, 140, 142, 141), (141, 142, 144, 143), (143, 144, 146, 145), (145, 146, 148, 147), (147, 148, 150, 149), (149, 150, 152, 151), (151, 152, 154, 153), (153, 154, 156, 155), (138, 136, 158, 156, 154, 152, 150, 148, 146, 144, 142, 140), (155, 156, 158, 157), (157, 158, 136, 135), (135, 137, 139, 141, 143, 145, 147, 149, 151, 153, 155, 157), (159, 160, 162, 161), (161, 162, 164, 163), (163, 164, 166, 165), (165, 166, 168, 167), (167, 168, 170, 169), (169, 170, 172, 171), (171, 172, 174, 173), (173, 174, 176, 175), (175, 176, 178, 177), (177, 178, 180, 179), (164, 162, 194, 192), (179, 180, 182, 181), (181, 182, 160, 159), (159, 161, 163, 165, 167, 169, 171, 173, 175, 177, 179, 181), (183, 184, 204, 205), (182, 180, 184, 183), (166, 164, 192, 191), (162, 160, 193, 194), (160, 182, 183, 193), (168, 166, 191, 190), (170, 168, 190, 189), (172, 170, 189, 188), (174, 172, 188, 187), (176, 174, 187, 186), (187, 188, 200, 201), (178, 176, 186, 185), (194, 193, 206, 195), (186, 187, 201, 202), (189, 190, 198, 199), (193, 183, 205, 206), (192, 194, 195, 196), (185, 186, 202, 203), (188, 189, 199, 200), (191, 192, 196, 197), (184, 185, 203, 204), (195, 206, 205, 204, 203, 202, 201, 200, 199, 198, 197, 196), (180, 178, 185, 184), (190, 191, 197, 198), (216, 225, 213, 23), (29, 214, 215, 30), (27, 212, 213, 28), (15, 210, 211, 16), (24, 212, 210, 15), (26, 214, 209, 11), (30, 215, 211, 18), (10, 208, 207, 9), (5, 208, 224, 217), (226, 235, 225, 216), (8, 220, 218, 10), (231, 221, 219, 229), (3, 222, 220, 8), (233, 223, 221, 231), (222, 232, 230, 220), (232, 233, 231, 230), (220, 230, 228, 218), (230, 231, 229, 228), (217, 224, 234, 227), (227, 234, 235, 226), (219, 225, 235, 229), (228, 234, 224, 218), (208, 10, 218, 224), (229, 235, 234, 228), (213, 225, 219, 28)])
me_cube.polygons.foreach_set('use_smooth', [0, 0, 0, 0, 0, 0, 0, 0, 0, 0, 0, 0, 0, 0, 0, 0, 0, 0, 0, 0, 0, 0, 0, 0, 0, 0, 1, 1, 1, 1, 1, 1, 1, 1, 1, 1, 1, 1, 1, 1, 1, 1, 1, 1, 1, 1, 1, 1, 1, 1, 1, 1, 1, 1, 1, 1, 1, 1, 1, 1, 1, 1, 1, 1, 1, 1, 1, 1, 1, 1, 1, 1, 1, 1, 1, 1, 1, 1, 1, 1, 1, 1, 1, 1, 1, 1, 1, 1, 1, 1, 1, 1, 1, 1, 1, 1, 1, 1, 1, 1, 1, 1, 1, 1, 1, 1, 1, 1, 1, 1, 1, 1, 1, 1, 1, 1, 1, 1, 1, 1, 1, 1, 1, 1, 1, 1, 1, 1, 1, 1, 1, 1, 1, 1, 0, 0, 0, 0, 0, 0, 0, 0, 0, 0, 0, 0, 0, 0, 0, 0, 0, 0, 0, 0, 0, 0, 0, 0, 0])
me_cube.materials.append(mat_material)
me_cube.use_remesh_preserve_volume = False
me_cube.use_remesh_preserve_attributes = False
me_cube.use_mirror_vertex_groups = False
me_cube.update()

# ---- objects
ob_lamp_003 = bpy.data.objects.new('Lamp.003', light_lamp_003)
ob_lamp_002 = bpy.data.objects.new('Lamp.002', light_lamp_002)
ob_lamp_001 = bpy.data.objects.new('Lamp.001', light_lamp_001)
ob_plane = bpy.data.objects.new('Plane', me_plane)
ob_cube = bpy.data.objects.new('Cube', me_cube)
ob_lamp = bpy.data.objects.new('Lamp', light_lamp)
ob_camera = bpy.data.objects.new('Camera', cam_camera)

# ---- transforms, parenting, visibility, modifiers, constraints
ob_lamp_003.location = (0.0, 1.0, 1.6)
ob_lamp_003.rotation_euler = (0.6503, 0.05522, 1.866)
ob_lamp_003.lock_rotations_4d = False
ob_lamp_003.empty_display_type = 'ARROWS'
ob_lamp_003.color = (0.0, 0.0, 0.0, 0.0)
ob_lamp_003.lineart.crease_threshold = 0.0
ob_lamp_002.location = (0.0, -1.0, 1.6)
ob_lamp_002.rotation_euler = (0.6503, 0.05522, 1.866)
ob_lamp_002.lock_rotations_4d = False
ob_lamp_002.empty_display_type = 'ARROWS'
ob_lamp_002.color = (0.0, 0.0, 0.0, 0.0)
ob_lamp_002.lineart.crease_threshold = 0.0
ob_lamp_001.location = (0.0, -5.0, 1.6)
ob_lamp_001.rotation_euler = (0.6503, 0.05522, 1.866)
ob_lamp_001.lock_rotations_4d = False
ob_lamp_001.empty_display_type = 'ARROWS'
ob_lamp_001.color = (0.0, 0.0, 0.0, 0.0)
ob_lamp_001.lineart.crease_threshold = 0.0
ob_plane.location = (0.0, 0.0, 0.0)
ob_plane.lineart.crease_threshold = 0.0
_m = ob_plane.modifiers.new('Array', 'ARRAY')
_m.count = 6
_m.constant_offset_displace = (0.0, 0.0, 0.0)
_m.relative_offset_displace = (0.0, -1.0, 0.0)
ob_cube.location = (0.0, 0.0, 0.0)
ob_cube.lock_rotations_4d = False
ob_cube.empty_display_type = 'ARROWS'
ob_cube.lineart.crease_threshold = 0.0
_m = ob_cube.modifiers.new('Mirror', 'MIRROR')
_m.use_axis = (True, True, True)
_m.use_clip = True
ob_lamp.location = (0.0, 5.0, 1.6)
ob_lamp.rotation_euler = (0.6503, 0.05522, 1.866)
ob_lamp.lock_rotations_4d = False
ob_lamp.empty_display_type = 'ARROWS'
ob_lamp.color = (0.0, 0.0, 0.0, 0.0)
ob_lamp.lineart.crease_threshold = 0.0
ob_camera.location = (7.481, -6.508, 5.344)
ob_camera.rotation_euler = (1.109, 0.0, 0.8149)
ob_camera.lock_rotations_4d = False
ob_camera.empty_display_type = 'ARROWS'
ob_camera.color = (0.0, 0.0, 0.0, 0.0)
ob_camera.hide_select = True
ob_camera.display_type = 'WIRE'
ob_camera.lineart.crease_threshold = 0.0

# ---- collection membership
col_collection_1.objects.link(ob_lamp_003)
col_collection_1.objects.link(ob_lamp_002)
col_collection_1.objects.link(ob_lamp_001)
col_collection_1.objects.link(ob_plane)
col_collection_1.objects.link(ob_cube)
col_collection_1.objects.link(ob_lamp)
col_collection_1.objects.link(ob_camera)

# ---- scene / render settings (as saved in the file)
scene.camera = ob_camera
scene.frame_start = 1; scene.frame_end = 250; scene.frame_set(1)
scene.render.engine = 'BLENDER_EEVEE_NEXT'
scene.render.resolution_percentage = 50
scene.render.dither_intensity = 0.0
scene.cycles.use_denoising = False
scene.cycles.samples = 128
scene.cycles.sampling_pattern = 'TABULATED_SOBOL'
scene.cycles.use_adaptive_sampling = False
scene.cycles.use_light_tree = False
scene.cycles.blur_glossy = 0.0
scene.cycles.sample_clamp_indirect = 0.0
scene.view_settings.view_transform = 'Standard'
bpy.context.view_layer.update()
